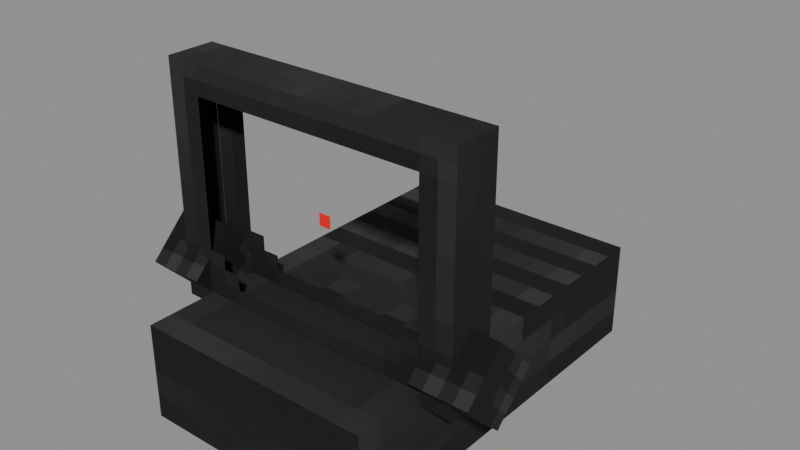 # Source: Hypixel_Minigames_GunPvP_Weapons_Assault_Rifles_Attachments_Sight_Reflex.blend  (saved by Blender 5.0.119; exported with 4.5.12 LTS)
import bpy
from mathutils import Matrix  # noqa: F401  (used for matrix-valued properties, if any)

bpy.ops.wm.read_factory_settings(use_empty=True)
scene = bpy.context.scene
scene.name = 'Scene'

# ---- collections
col_widgets = bpy.data.collections.new('Widgets'); scene.collection.children.link(col_widgets)
col_widgets.hide_viewport = True

# ---- images (referenced by path relative to the original .blend; pixels are not part of the script)
import os
ASSET_DIR = os.environ.get("B2B_ASSET_DIR", "")  # directory of the original .blend (textures are referenced by path, not embedded)
HERE = os.path.dirname(os.path.abspath(__file__))  # packed textures are extracted next to this script under _unpacked/

def load_image(name, relpath, width, height, colorspace="sRGB"):
    """Load a texture the original file referenced (path relative to the .blend, or extracted next to this script)."""
    p = next((c for c in (os.path.join(HERE, relpath), os.path.join(ASSET_DIR, relpath)) if relpath and os.path.exists(c)), "")
    if p:
        img = bpy.data.images.load(p, check_existing=True)
        img.name = name
    else:  # same state as the original file: an image datablock whose file is absent (Cycles renders it pink)
        img = bpy.data.images.new(name, width, height)
        img.source = "FILE"
        img.filepath = "//" + (relpath or name)
    img.colorspace_settings.name = colorspace
    return img
img_image_0 = load_image('Image_0', '_unpacked/Image_0.98231587.png', 64, 64, 'sRGB')

# ---- materials (node trees are filled in below, after node groups)
mat_material_0 = bpy.data.materials.new('Material_0')

# ---- material node trees
mat_material_0.use_nodes = True; mat_material_0.node_tree.nodes.clear()
_N = mat_material_0.node_tree.nodes; _L = mat_material_0.node_tree.links
n0 = _N.new('ShaderNodeBsdfPrincipled'); n0.name = 'Principled BSDF'; n0.location = (10, 300)
n0.inputs[2].default_value = 1.0
n1 = _N.new('ShaderNodeOutputMaterial'); n1.name = 'Material Output'; n1.location = (300, 300)
n2 = _N.new('NodeFrame'); n2.name = 'Frame'; n2.location = (0, 0)
n2.label = 'Alpha Clip'
n2.width = 150
n3 = _N.new('ShaderNodeMath'); n3.name = 'Math'; n3.location = (-340, -20)
n3.operation = 'SUBTRACT'
n3.inputs[0].default_value = 1.0
n4 = _N.new('ShaderNodeMath'); n4.name = 'Math.001'; n4.location = (-540, -20)
n4.operation = 'LESS_THAN'
n4.inputs[1].default_value = 0.05
n5 = _N.new('ShaderNodeTexImage'); n5.name = 'Image Texture'; n5.location = (-840, 210)
n5.label = 'BASE COLOR'
n5.image = img_image_0
n5.interpolation = 'Closest'
n5.extension = 'EXTEND'
n3.parent = n2
n4.parent = n2
_L.new(n0.outputs[0], n1.inputs[0])
_L.new(n3.outputs[0], n0.inputs[4])
_L.new(n4.outputs[0], n3.inputs[1])
_L.new(n5.outputs[0], n0.inputs[0])
_L.new(n5.outputs[1], n4.inputs[0])
n1.is_active_output = True

# ---- meshes
me_mesh_0 = bpy.data.meshes.new('Mesh_0')
me_mesh_0.from_pydata([(-0.3937, -0.8125, 1.372), (-0.3937, -0.8125, 1.972), (-0.3937, -0.9375, 1.372), (-0.3937, -0.9375, 1.972), (0.3937, -0.8125, 1.972), (0.3937, -0.8125, 1.372), (0.3937, -0.9375, 1.972), (0.3937, -0.9375, 1.372), (0.3937, -0.8125, 1.972), (-0.3937, -0.8125, 1.972), (0.3937, -0.8125, 1.372), (-0.3937, -0.8125, 1.372), (0.3937, -0.9375, 1.372), (-0.3937, -0.9375, 1.372), (0.3937, -0.9375, 1.972), (-0.3937, -0.9375, 1.972), (0.3937, -0.8125, 1.372), (-0.3937, -0.8125, 1.372), (0.3937, -0.9375, 1.372), (-0.3937, -0.9375, 1.372), (-0.3937, -0.8125, 1.972), (0.3937, -0.8125, 1.972), (-0.3937, -0.9375, 1.972), (0.3937, -0.9375, 1.972), (-0.2031, -0.8751, 1.875), (0.2031, -0.8751, 1.875), (-0.2031, -0.8751, 1.469), (0.2031, -0.8751, 1.469), (0.3156, -0.875, 1.347), (0.3156, -0.7689, 1.453), (0.3156, -0.9811, 1.453), (0.3156, -0.875, 1.559), (0.4656, -0.7689, 1.453), (0.4656, -0.875, 1.347), (0.4656, -0.875, 1.559), (0.4656, -0.9811, 1.453), (0.4656, -0.7689, 1.453), (0.3156, -0.7689, 1.453), (0.4656, -0.875, 1.347), (0.3156, -0.875, 1.347), (0.4656, -0.9811, 1.453), (0.3156, -0.9811, 1.453), (0.4656, -0.875, 1.559), (0.3156, -0.875, 1.559), (0.4656, -0.875, 1.347), (0.3156, -0.875, 1.347), (0.4656, -0.9811, 1.453), (0.3156, -0.9811, 1.453), (0.3156, -0.7689, 1.453), (0.4656, -0.7689, 1.453), (0.3156, -0.875, 1.559), (0.4656, -0.875, 1.559), (-0.4656, -0.875, 1.347), (-0.4656, -0.7689, 1.453), (-0.4656, -0.9811, 1.453), (-0.4656, -0.875, 1.559), (-0.3156, -0.7689, 1.453), (-0.3156, -0.875, 1.347), (-0.3156, -0.875, 1.559), (-0.3156, -0.9811, 1.453), (-0.3156, -0.7689, 1.453), (-0.4656, -0.7689, 1.453), (-0.3156, -0.875, 1.347), (-0.4656, -0.875, 1.347), (-0.3156, -0.9811, 1.453), (-0.4656, -0.9811, 1.453), (-0.3156, -0.875, 1.559), (-0.4656, -0.875, 1.559), (-0.3156, -0.875, 1.347), (-0.4656, -0.875, 1.347), (-0.3156, -0.9811, 1.453), (-0.4656, -0.9811, 1.453), (-0.4656, -0.7689, 1.453), (-0.3156, -0.7689, 1.453), (-0.4656, -0.875, 1.559), (-0.3156, -0.875, 1.559), (-0.3125, -0.125, 1.156), (-0.3125, -0.125, 1.406), (-0.3125, -1.125, 1.156), (-0.3125, -1.125, 1.406), (0.3125, -0.125, 1.406), (0.3125, -0.125, 1.156), (0.3125, -1.125, 1.406), (0.3125, -1.125, 1.156), (0.3125, -0.125, 1.406), (-0.3125, -0.125, 1.406), (0.3125, -0.125, 1.156), (-0.3125, -0.125, 1.156), (0.3125, -1.125, 1.156), (-0.3125, -1.125, 1.156), (0.3125, -1.125, 1.406), (-0.3125, -1.125, 1.406), (0.3125, -0.125, 1.156), (-0.3125, -0.125, 1.156), (0.3125, -1.125, 1.156), (-0.3125, -1.125, 1.156), (-0.3125, -0.125, 1.406), (0.3125, -0.125, 1.406), (-0.3125, -1.125, 1.406), (0.3125, -1.125, 1.406)], [], [(0, 2, 1), (2, 3, 1), (4, 6, 5), (6, 7, 5), (8, 10, 9), (10, 11, 9), (12, 14, 13), (14, 15, 13), (16, 18, 17), (18, 19, 17), (20, 22, 21), (22, 23, 21), (24, 26, 25), (26, 27, 25), (28, 30, 29), (30, 31, 29), (32, 34, 33), (34, 35, 33), (36, 38, 37), (38, 39, 37), (40, 42, 41), (42, 43, 41), (44, 46, 45), (46, 47, 45), (48, 50, 49), (50, 51, 49), (52, 54, 53), (54, 55, 53), (56, 58, 57), (58, 59, 57), (60, 62, 61), (62, 63, 61), (64, 66, 65), (66, 67, 65), (68, 70, 69), (70, 71, 69), (72, 74, 73), (74, 75, 73), (76, 78, 77), (78, 79, 77), (80, 82, 81), (82, 83, 81), (84, 86, 85), (86, 87, 85), (88, 90, 89), (90, 91, 89), (92, 94, 93), (94, 95, 93), (96, 98, 97), (98, 99, 97)])
me_mesh_0.polygons.foreach_set('use_smooth', [0, 0, 0, 0, 0, 0, 0, 0, 0, 0, 0, 0, 0, 0, 0, 0, 0, 0, 1, 0, 0, 0, 1, 1, 0, 0, 0, 0, 0, 0, 1, 0, 0, 0, 1, 1, 0, 0, 0, 0, 0, 0, 0, 0, 0, 0, 0, 0, 0, 0])
_uv = me_mesh_0.uv_layers.new(name='UVMap')
_uv.uv.foreach_set('vector', [0.3438, 0.9375, 0.3125, 0.9375, 0.3438, 0.6875, 0.3125, 0.9375, 0.3125, 0.6875, 0.3438, 0.6875, 0.3438, 0.9375, 0.3125, 0.9375, 0.3438, 0.6875, 0.3125, 0.9375, 0.3125, 0.6875, 0.3438, 0.6875, 0.03125, 0.9375, 0.03125, 0.6875, 0.3125, 0.9375, 0.03125, 0.6875, 0.3125, 0.6875, 0.3125, 0.9375, 0.03125, 0.6875, 0.03125, 0.9375, 0.3125, 0.6875, 0.03125, 0.9375, 0.3125, 0.9375, 0.3125, 0.6875, 0.03125, 0.6875, 0.03125, 0.6562, 0.3125, 0.6875, 0.03125, 0.6562, 0.3125, 0.6562, 0.3125, 0.6875, 0.03125, 0.9688, 0.03125, 0.9375, 0.3125, 0.9688, 0.03125, 0.9375, 0.3125, 0.9375, 0.3125, 0.9688, 0.4375, 0.9219, 0.4375, 0.7188, 0.6406, 0.9219, 0.4375, 0.7188, 0.6406, 0.7188, 0.6406, 0.9219, 0.4062, 0.625, 0.4062, 0.5625, 0.4688, 0.625, 0.4062, 0.5625, 0.4688, 0.5625, 0.4688, 0.625, 0.4062, 0.625, 0.4062, 0.5625, 0.4688, 0.625, 0.4062, 0.5625, 0.4688, 0.5625, 0.4688, 0.625, 0.4062, 0.625, 0.4062, 0.5625, 0.4688, 0.625, 0.4062, 0.5625, 0.4688, 0.5625, 0.4688, 0.625, 0.4062, 0.625, 0.4062, 0.5625, 0.4688, 0.625, 0.4062, 0.5625, 0.4688, 0.5625, 0.4688, 0.625, 0.4062, 0.625, 0.4062, 0.5625, 0.4688, 0.625, 0.4062, 0.5625, 0.4688, 0.5625, 0.4688, 0.625, 0.4688, 0.625, 0.4688, 0.5625, 0.4062, 0.625, 0.4688, 0.5625, 0.4062, 0.5625, 0.4062, 0.625, 0.4062, 0.625, 0.4062, 0.5625, 0.4688, 0.625, 0.4062, 0.5625, 0.4688, 0.5625, 0.4688, 0.625, 0.4062, 0.625, 0.4062, 0.5625, 0.4688, 0.625, 0.4062, 0.5625, 0.4688, 0.5625, 0.4688, 0.625, 0.4062, 0.625, 0.4062, 0.5625, 0.4688, 0.625, 0.4062, 0.5625, 0.4688, 0.5625, 0.4688, 0.625, 0.4062, 0.625, 0.4062, 0.5625, 0.4688, 0.625, 0.4062, 0.5625, 0.4688, 0.5625, 0.4688, 0.625, 0.4062, 0.625, 0.4062, 0.5625, 0.4688, 0.625, 0.4062, 0.5625, 0.4688, 0.5625, 0.4688, 0.625, 0.4688, 0.625, 0.4688, 0.5625, 0.4062, 0.625, 0.4688, 0.5625, 0.4062, 0.5625, 0.4062, 0.625, 0.2812, 0.4688, 0.03125, 0.4688, 0.2812, 0.4062, 0.03125, 0.4688, 0.03125, 0.4062, 0.2812, 0.4062, 0.2812, 0.4688, 0.03125, 0.4688, 0.2812, 0.4062, 0.03125, 0.4688, 0.03125, 0.4062, 0.2812, 0.4062, 0.2812, 0.625, 0.3438, 0.625, 0.2812, 0.4688, 0.3438, 0.625, 0.3438, 0.4688, 0.2812, 0.4688, 0.2812, 0.625, 0.3438, 0.625, 0.2812, 0.4688, 0.3438, 0.625, 0.3438, 0.4688, 0.2812, 0.4688, 0.2812, 0.625, 0.03125, 0.625, 0.2812, 0.4688, 0.03125, 0.625, 0.03125, 0.4688, 0.2812, 0.4688, 0.2812, 0.625, 0.03125, 0.625, 0.2812, 0.4688, 0.03125, 0.625, 0.03125, 0.4688, 0.2812, 0.4688])
me_mesh_0.materials.append(mat_material_0)
me_mesh_0.update()
me_mesh_0.normals_split_custom_set([tuple(v) for v in zip(*[iter([-1.0, 0.0, 0.0, -1.0, 0.0, 0.0, -1.0, 0.0, 0.0, -1.0, 0.0, 0.0, -1.0, 0.0, 0.0, -1.0, 0.0, 0.0, 1.0, 0.0, 0.0, 1.0, 0.0, 0.0, 1.0, 0.0, 0.0, 1.0, 0.0, 0.0, 1.0, 0.0, 0.0, 1.0, 0.0, 0.0, 0.0, 1.0, 0.0, 0.0, 1.0, 0.0, 0.0, 1.0, 0.0, 0.0, 1.0, 0.0, 0.0, 1.0, 0.0, 0.0, 1.0, 0.0, 0.0, -1.0, 0.0, 0.0, -1.0, 0.0, 0.0, -1.0, 0.0, 0.0, -1.0, 0.0, 0.0, -1.0, 0.0, 0.0, -1.0, 0.0, 0.0, 0.0, -1.0, 0.0, 0.0, -1.0, 0.0, 0.0, -1.0, 0.0, 0.0, -1.0, 0.0, 0.0, -1.0, 0.0, 0.0, -1.0, 0.0, 0.0, 1.0, 0.0, 0.0, 1.0, 0.0, 0.0, 1.0, 0.0, 0.0, 1.0, 0.0, 0.0, 1.0, 0.0, 0.0, 1.0, 0.0, -1.0, 0.0, 0.0, -1.0, 0.0, 0.0, -1.0, 0.0, 0.0, -1.0, 0.0, 0.0, -1.0, 0.0, 0.0, -1.0, 0.0, -1.0, 0.0, 0.0, -1.0, 0.0, 0.0, -1.0, 0.0, 0.0, -1.0, 0.0, 0.0, -1.0, 0.0, 0.0, -1.0, 0.0, 0.0, 1.0, 0.0, 0.0, 1.0, 0.0, 0.0, 1.0, 0.0, 0.0, 1.0, -3.311e-07, 0.0, 1.0, -3.311e-07, 0.0, 1.0, -3.311e-07, 0.0, 0.0, 0.7071, -0.7071, 0.0, 0.7071, -0.7071, 0.0, 0.7071, -0.7071, 0.0, 0.7071, -0.7071, 0.0, 0.7071, -0.7071, 0.0, 0.7071, -0.7071, 0.0, -0.7071, 0.7071, 0.0, -0.7071, 0.7071, 0.0, -0.7071, 0.7071, 0.0, -0.7071, 0.7071, 0.0, -0.7071, 0.7071, 0.0, -0.7071, 0.7071, 0.0, -0.7071, -0.7071, 0.0, -0.7071, -0.7071, 0.0, -0.7071, -0.7071, 0.0, -0.7071, -0.7071, 0.0, -0.7071, -0.7071, 0.0, -0.7071, -0.7071, 0.0, 0.7071, 0.7071, 0.0, 0.7071, 0.7071, 0.0, 0.7071, 0.7071, 0.0, 0.7071, 0.7071, 0.0, 0.7071, 0.7071, 0.0, 0.7071, 0.7071, -1.0, 0.0, 0.0, -1.0, 0.0, 0.0, -1.0, 0.0, 0.0, -1.0, 0.0, 0.0, -1.0, 0.0, 0.0, -1.0, 0.0, 0.0, 1.0, 0.0, 0.0, 1.0, 0.0, 0.0, 1.0, 0.0, 0.0, 1.0, 0.0, 0.0, 1.0, 0.0, 0.0, 1.0, 0.0, 0.0, 0.0, 0.7071, -0.7071, 0.0, 0.7071, -0.7071, 0.0, 0.7071, -0.7071, 0.0, 0.7071, -0.7071, 0.0, 0.7071, -0.7071, 0.0, 0.7071, -0.7071, 0.0, -0.7071, 0.7071, 0.0, -0.7071, 0.7071, 0.0, -0.7071, 0.7071, 0.0, -0.7071, 0.7071, 0.0, -0.7071, 0.7071, 0.0, -0.7071, 0.7071, 0.0, -0.7071, -0.7071, 0.0, -0.7071, -0.7071, 0.0, -0.7071, -0.7071, 0.0, -0.7071, -0.7071, 0.0, -0.7071, -0.7071, 0.0, -0.7071, -0.7071, 0.0, 0.7071, 0.7071, 0.0, 0.7071, 0.7071, 0.0, 0.7071, 0.7071, 0.0, 0.7071, 0.7071, 0.0, 0.7071, 0.7071, 0.0, 0.7071, 0.7071, -1.0, 0.0, 0.0, -1.0, 0.0, 0.0, -1.0, 0.0, 0.0, -1.0, 0.0, 0.0, -1.0, 0.0, 0.0, -1.0, 0.0, 0.0, 1.0, 0.0, 0.0, 1.0, 0.0, 0.0, 1.0, 0.0, 0.0, 1.0, 0.0, 0.0, 1.0, 0.0, 0.0, 1.0, 0.0, 0.0, 0.0, 1.0, -9.537e-08, 0.0, 1.0, -9.537e-08, 0.0, 1.0, -9.537e-08, 0.0, 1.0, 0.0, 0.0, 1.0, 0.0, 0.0, 1.0, 0.0, 0.0, -1.0, 0.0, 0.0, -1.0, 0.0, 0.0, -1.0, 0.0, 0.0, -1.0, 0.0, 0.0, -1.0, 0.0, 0.0, -1.0, 0.0, 0.0, 0.0, -1.0, 0.0, 0.0, -1.0, 0.0, 0.0, -1.0, 0.0, 0.0, -1.0, 0.0, 0.0, -1.0, 0.0, 0.0, -1.0, 0.0, 0.0, 1.0, 0.0, 0.0, 1.0, 0.0, 0.0, 1.0, 0.0, 0.0, 1.0, 0.0, 0.0, 1.0, 0.0, 0.0, 1.0])] * 3)])
me_plane = bpy.data.meshes.new('Plane')
me_plane.from_pydata([(-1.0, -6.123e-17, -1.0), (1.0, -6.123e-17, -1.0), (-1.0, 6.123e-17, 1.0), (1.0, 6.123e-17, 1.0)], [], [(0, 1, 3, 2)])
_uv = me_plane.uv_layers.new(name='UVMap')
_uv.uv.foreach_set('vector', [0.0, 0.0, 1.0, 0.0, 1.0, 1.0, 0.0, 1.0])
me_plane.update()
me_cube = bpy.data.meshes.new('Cube')
me_cube.from_pydata([(-0.3938, -0.0625, -0.3), (-0.3938, -0.0625, 0.3), (-0.3938, 0.0625, -0.3), (-0.3938, 0.0625, 0.3), (0.3938, -0.0625, -0.3), (0.3938, -0.0625, 0.3), (0.3938, 0.0625, -0.3), (0.3938, 0.0625, 0.3)], [], [(0, 1, 3, 2), (2, 3, 7, 6), (6, 7, 5, 4), (4, 5, 1, 0), (2, 6, 4, 0), (7, 3, 1, 5)])
_uv = me_cube.uv_layers.new(name='UVMap')
_uv.uv.foreach_set('vector', [0.375, 0.0, 0.625, 0.0, 0.625, 0.25, 0.375, 0.25, 0.375, 0.25, 0.625, 0.25, 0.625, 0.5, 0.375, 0.5, 0.375, 0.5, 0.625, 0.5, 0.625, 0.75, 0.375, 0.75, 0.375, 0.75, 0.625, 0.75, 0.625, 1.0, 0.375, 1.0, 0.125, 0.5, 0.375, 0.5, 0.375, 0.75, 0.125, 0.75, 0.625, 0.5, 0.875, 0.5, 0.875, 0.75, 0.625, 0.75])
me_cube.update()
me_cube_001 = bpy.data.meshes.new('Cube.001')
me_cube_001.from_pydata([(-0.2031, -0.2031, 6.258e-05), (-0.2031, -0.2031, 6.274e-05), (-0.2031, 0.2031, 6.258e-05), (-0.2031, 0.2031, 6.274e-05), (0.2031, -0.2031, 6.258e-05), (0.2031, -0.2031, 6.274e-05), (0.2031, 0.2031, 6.258e-05), (0.2031, 0.2031, 6.274e-05)], [], [(0, 1, 3, 2), (2, 3, 7, 6), (6, 7, 5, 4), (4, 5, 1, 0), (2, 6, 4, 0), (7, 3, 1, 5)])
_uv = me_cube_001.uv_layers.new(name='UVMap')
_uv.uv.foreach_set('vector', [0.375, 0.0, 0.625, 0.0, 0.625, 0.25, 0.375, 0.25, 0.375, 0.25, 0.625, 0.25, 0.625, 0.5, 0.375, 0.5, 0.375, 0.5, 0.625, 0.5, 0.625, 0.75, 0.375, 0.75, 0.375, 0.75, 0.625, 0.75, 0.625, 1.0, 0.375, 1.0, 0.125, 0.5, 0.375, 0.5, 0.375, 0.75, 0.125, 0.75, 0.625, 0.5, 0.875, 0.5, 0.875, 0.75, 0.625, 0.75])
me_cube_001.update()
me_cube_002 = bpy.data.meshes.new('Cube.002')
me_cube_002.from_pydata([(-0.075, -0.075, -0.075), (-0.075, -0.075, 0.075), (-0.075, 0.075, -0.075), (-0.075, 0.075, 0.075), (0.075, -0.075, -0.075), (0.075, -0.075, 0.075), (0.075, 0.075, -0.075), (0.075, 0.075, 0.075)], [], [(0, 1, 3, 2), (2, 3, 7, 6), (6, 7, 5, 4), (4, 5, 1, 0), (2, 6, 4, 0), (7, 3, 1, 5)])
_uv = me_cube_002.uv_layers.new(name='UVMap')
_uv.uv.foreach_set('vector', [0.375, 0.0, 0.625, 0.0, 0.625, 0.25, 0.375, 0.25, 0.375, 0.25, 0.625, 0.25, 0.625, 0.5, 0.375, 0.5, 0.375, 0.5, 0.625, 0.5, 0.625, 0.75, 0.375, 0.75, 0.375, 0.75, 0.625, 0.75, 0.625, 1.0, 0.375, 1.0, 0.125, 0.5, 0.375, 0.5, 0.375, 0.75, 0.125, 0.75, 0.625, 0.5, 0.875, 0.5, 0.875, 0.75, 0.625, 0.75])
me_cube_002.update()
me_cube_003 = bpy.data.meshes.new('Cube.003')
me_cube_003.from_pydata([(-0.075, -0.075, -0.075), (-0.075, -0.075, 0.075), (-0.075, 0.075, -0.075), (-0.075, 0.075, 0.075), (0.075, -0.075, -0.075), (0.075, -0.075, 0.075), (0.075, 0.075, -0.075), (0.075, 0.075, 0.075)], [], [(0, 1, 3, 2), (2, 3, 7, 6), (6, 7, 5, 4), (4, 5, 1, 0), (2, 6, 4, 0), (7, 3, 1, 5)])
_uv = me_cube_003.uv_layers.new(name='UVMap')
_uv.uv.foreach_set('vector', [0.375, 0.0, 0.625, 0.0, 0.625, 0.25, 0.375, 0.25, 0.375, 0.25, 0.625, 0.25, 0.625, 0.5, 0.375, 0.5, 0.375, 0.5, 0.625, 0.5, 0.625, 0.75, 0.375, 0.75, 0.375, 0.75, 0.625, 0.75, 0.625, 1.0, 0.375, 1.0, 0.125, 0.5, 0.375, 0.5, 0.375, 0.75, 0.125, 0.75, 0.625, 0.5, 0.875, 0.5, 0.875, 0.75, 0.625, 0.75])
me_cube_003.update()
me_cube_004 = bpy.data.meshes.new('Cube.004')
me_cube_004.from_pydata([(-0.3125, -0.5, -0.125), (-0.3125, -0.5, 0.125), (-0.3125, 0.5, -0.125), (-0.3125, 0.5, 0.125), (0.3125, -0.5, -0.125), (0.3125, -0.5, 0.125), (0.3125, 0.5, -0.125), (0.3125, 0.5, 0.125)], [], [(0, 1, 3, 2), (2, 3, 7, 6), (6, 7, 5, 4), (4, 5, 1, 0), (2, 6, 4, 0), (7, 3, 1, 5)])
_uv = me_cube_004.uv_layers.new(name='UVMap')
_uv.uv.foreach_set('vector', [0.375, 0.0, 0.625, 0.0, 0.625, 0.25, 0.375, 0.25, 0.375, 0.25, 0.625, 0.25, 0.625, 0.5, 0.375, 0.5, 0.375, 0.5, 0.625, 0.5, 0.625, 0.75, 0.375, 0.75, 0.375, 0.75, 0.625, 0.75, 0.625, 1.0, 0.375, 1.0, 0.125, 0.5, 0.375, 0.5, 0.375, 0.75, 0.125, 0.75, 0.625, 0.5, 0.875, 0.5, 0.875, 0.75, 0.625, 0.75])
me_cube_004.update()
arm_armature = bpy.data.armatures.new('Armature')  # bones are not reproduced

# ---- objects
ob_r_attachment = bpy.data.objects.new('R-Attachment', arm_armature)
ob_mesh_0 = bpy.data.objects.new('Mesh_0', me_mesh_0)
ob_wgt_r_attachment = bpy.data.objects.new('WGT-R-Attachment', me_plane)
ob_wgt_scope = bpy.data.objects.new('WGT-Scope', me_cube)
ob_wgt_red_dot = bpy.data.objects.new('WGT-Red_Dot', me_cube_001)
ob_wgt_screw = bpy.data.objects.new('WGT-Screw', me_cube_002)
ob_wgt_screw_001 = bpy.data.objects.new('WGT-Screw.001', me_cube_003)
ob_wgt_scope_base = bpy.data.objects.new('WGT-Scope_Base', me_cube_004)

# ---- transforms, parenting, visibility, modifiers, constraints
ob_r_attachment.location = (0.0, 0.0, 0.0)
ob_r_attachment.rotation_mode = 'QUATERNION'
ob_r_attachment.rotation_quaternion = (1.0, 0.0, 0.0, 0.0)
ob_r_attachment.show_in_front = True
ob_mesh_0.parent = ob_r_attachment
ob_mesh_0.location = (0.0, 0.0, 0.0)
ob_mesh_0.rotation_mode = 'QUATERNION'
ob_mesh_0.rotation_quaternion = (1.0, 0.0, 0.0, 0.0)
_vg = ob_mesh_0.vertex_groups.new(name='R-Attachment')
_vg = ob_mesh_0.vertex_groups.new(name='Scope')
_vg.add([0, 1, 2, 3, 4, 5, 6, 7, 8, 9, 10, 11, 12, 13, 14, 15, 16, 17, 18, 19, 20, 21, 22, 23], 1.0, 'REPLACE')
_vg = ob_mesh_0.vertex_groups.new(name='Red_Dot')
_vg.add([24, 25, 26, 27], 1.0, 'REPLACE')
_vg = ob_mesh_0.vertex_groups.new(name='Screw')
_vg.add([28, 29, 30, 31, 32, 33, 34, 35, 36, 37, 38, 39, 40, 41, 42, 43, 44, 45, 46, 47, 48, 49, 50, 51], 1.0, 'REPLACE')
_vg = ob_mesh_0.vertex_groups.new(name='Screw.001')
_vg.add([52, 53, 54, 55, 56, 57, 58, 59, 60, 61, 62, 63, 64, 65, 66, 67, 68, 69, 70, 71, 72, 73, 74, 75], 1.0, 'REPLACE')
_vg = ob_mesh_0.vertex_groups.new(name='Scope_Base')
_vg.add([76, 77, 78, 79, 80, 81, 82, 83, 84, 85, 86, 87, 88, 89, 90, 91, 92, 93, 94, 95, 96, 97, 98, 99], 1.0, 'REPLACE')
_m = ob_mesh_0.modifiers.new('Armature', 'ARMATURE')
_m.object = ob_r_attachment
ob_wgt_r_attachment.location = (0.0, 0.0, 0.0)
ob_wgt_r_attachment.hide_render = True
ob_wgt_scope.location = (0.0, 0.0, 0.0)
ob_wgt_scope.hide_render = True
ob_wgt_red_dot.location = (0.0, 0.0, 0.0)
ob_wgt_red_dot.hide_render = True
ob_wgt_screw.location = (0.0, 0.0, 0.0)
ob_wgt_screw.hide_render = True
ob_wgt_screw_001.location = (0.0, 0.0, 0.0)
ob_wgt_screw_001.hide_render = True
ob_wgt_scope_base.location = (0.0, 0.0, 0.0)
ob_wgt_scope_base.hide_render = True

# ---- collection membership
scene.collection.objects.link(ob_r_attachment)
scene.collection.objects.link(ob_mesh_0)
col_widgets.objects.link(ob_wgt_r_attachment)
col_widgets.objects.link(ob_wgt_scope)
col_widgets.objects.link(ob_wgt_red_dot)
col_widgets.objects.link(ob_wgt_screw)
col_widgets.objects.link(ob_wgt_screw_001)
col_widgets.objects.link(ob_wgt_scope_base)

# ---- scene / render settings (as saved in the file)
scene.frame_start = 1; scene.frame_end = 250; scene.frame_set(1)
scene.render.engine = 'BLENDER_EEVEE_NEXT'
scene.render.bake_bias = 0.0
scene.render.bake_samples = 0
scene.cycles.sampling_pattern = 'TABULATED_SOBOL'
scene.eevee.use_volume_custom_range = False
bpy.context.view_layer.update()

# ---- added for rendering (the .blend has no active camera and no usable light): camera, sun + grey world if the file has none
cam_auto = bpy.data.cameras.new('AutoCamera')
cam_auto.lens = 50.0
cam_auto.sensor_width = 36.0
cam_auto.clip_end = 1000.0
ob_auto_camera = bpy.data.objects.new('AutoCamera', cam_auto)
scene.collection.objects.link(ob_auto_camera)
ob_auto_camera.location = (1.47238, -2.39185, 2.74197)
ob_auto_camera.rotation_euler = (1.09748, -7.21219e-08, 0.694738)
scene.camera = ob_auto_camera
light_auto_sun = bpy.data.lights.new('AutoSun', 'SUN')
light_auto_sun.energy = 3.0
light_auto_sun.angle = 0.0523599
ob_auto_sun = bpy.data.objects.new('AutoSun', light_auto_sun)
scene.collection.objects.link(ob_auto_sun)
ob_auto_sun.rotation_euler = (0.872665, 0.174533, 0.523599)
if scene.world is None:
    world_auto = bpy.data.worlds.new('AutoWorld')
    world_auto.color = (0.3, 0.3, 0.3)
    scene.world = world_auto
bpy.context.view_layer.update()
